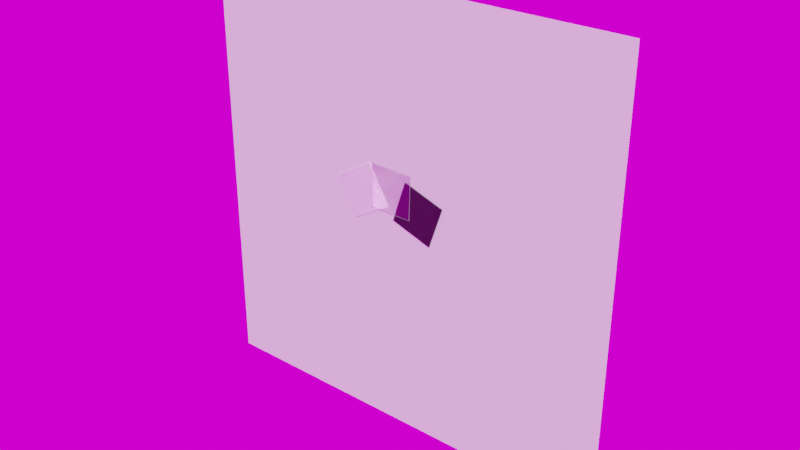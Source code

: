 # Source: acrylic.template.blend  (saved by Blender 2.91.10; exported with 4.5.12 LTS)
import bpy
from mathutils import Matrix  # noqa: F401  (used for matrix-valued properties, if any)

bpy.ops.wm.read_factory_settings(use_empty=True)
scene = bpy.context.scene
scene.name = 'Scene'

# ---- collections
col_collection = bpy.data.collections.new('Collection'); scene.collection.children.link(col_collection)

# ---- images (referenced by path relative to the original .blend; pixels are not part of the script)
import os
ASSET_DIR = os.environ.get("B2B_ASSET_DIR", "")  # directory of the original .blend (textures are referenced by path, not embedded)
HERE = os.path.dirname(os.path.abspath(__file__))  # packed textures are extracted next to this script under _unpacked/

def load_image(name, relpath, width, height, colorspace="sRGB"):
    """Load a texture the original file referenced (path relative to the .blend, or extracted next to this script)."""
    p = next((c for c in (os.path.join(HERE, relpath), os.path.join(ASSET_DIR, relpath)) if relpath and os.path.exists(c)), "")
    if p:
        img = bpy.data.images.load(p, check_existing=True)
        img.name = name
    else:  # same state as the original file: an image datablock whose file is absent (Cycles renders it pink)
        img = bpy.data.images.new(name, width, height)
        img.source = "FILE"
        img.filepath = "//" + (relpath or name)
    img.colorspace_settings.name = colorspace
    return img
img_large_corridor_2k_hdr = load_image('large_corridor_2k.hdr', 'large_corridor_2k.hdr', 1024, 1024, 'Linear Rec.709')

# ---- materials (node trees are filled in below, after node groups)
mat_front = bpy.data.materials.new('Front')
mat_front.use_raytrace_refraction = True
mat_front.use_screen_refraction = True
mat_front.refraction_depth = 1.0
mat_front.thickness_mode = 'SLAB'
mat_highlight = bpy.data.materials.new('Highlight')
mat_display = bpy.data.materials.new('Display')
mat_frontengraving = bpy.data.materials.new('FrontEngraving')

# ---- material node trees
mat_front.use_nodes = True; mat_front.node_tree.nodes.clear()
_N = mat_front.node_tree.nodes; _L = mat_front.node_tree.links
n0 = _N.new('ShaderNodeBsdfGlass'); n0.name = 'Glass BSDF'; n0.location = (219, 255)
n0.distribution = 'BECKMANN'
n0.inputs[2].default_value = 1.45
n1 = _N.new('ShaderNodeOutputMaterial'); n1.name = 'Material Output'; n1.location = (677, 193)
n2 = _N.new('ShaderNodeMixShader'); n2.name = 'Mix Shader'; n2.location = (457, 186)
n3 = _N.new('ShaderNodeNewGeometry'); n3.name = 'Geometry'; n3.location = (-636, 114)
n4 = _N.new('ShaderNodeBsdfPrincipled'); n4.name = 'Principled BSDF'; n4.location = (191, 29)
n4.distribution = 'GGX'
n4.subsurface_method = 'BURLEY'
n4.inputs[3].default_value = 1.45
n4.inputs[27].default_value = (0.0, 0.0, 0.0, 1.0)
n4.inputs[28].default_value = 1.0
n5 = _N.new('ShaderNodeMapRange'); n5.name = 'Map Range'; n5.location = (-41, 168)
n5.width = 180
n5.inputs[3].default_value = 1.0
n5.inputs[4].default_value = 0.0
n6 = _N.new('ShaderNodeMapRange'); n6.name = 'Map Range.001'; n6.location = (-50, -61)
n6.width = 180
n6.inputs[3].default_value = 0.5
n6.inputs[4].default_value = 0.0
n7 = _N.new('ShaderNodeMath'); n7.name = 'Math'; n7.location = (-261, 140)
n7.operation = 'MULTIPLY'
n7.inputs[2].default_value = 0.0
n8 = _N.new('ShaderNodeSeparateXYZ'); n8.name = 'Separate XYZ'; n8.location = (-447, 134)
_L.new(n0.outputs[0], n2.inputs[1])
_L.new(n3.outputs[1], n8.inputs[0])
_L.new(n7.outputs[0], n5.inputs[0])
_L.new(n2.outputs[0], n1.inputs[0])
_L.new(n4.outputs[0], n2.inputs[2])
_L.new(n5.outputs[0], n0.inputs[1])
_L.new(n7.outputs[0], n6.inputs[0])
_L.new(n6.outputs[0], n2.inputs[0])
_L.new(n8.outputs[1], n7.inputs[1])
_L.new(n8.outputs[1], n7.inputs[0])
n1.is_active_output = True
mat_highlight.use_nodes = True; mat_highlight.node_tree.nodes.clear()
_N = mat_highlight.node_tree.nodes; _L = mat_highlight.node_tree.links
n0 = _N.new('ShaderNodeBsdfPrincipled'); n0.name = 'Principled BSDF'; n0.location = (10, 300)
n0.distribution = 'GGX'
n0.subsurface_method = 'BURLEY'
n0.inputs[0].default_value = (0.8272, 0.8272, 0.8272, 1.0)
n0.inputs[2].default_value = 0.06
n0.inputs[3].default_value = 1.45
n0.inputs[8].default_value = 1.0
n0.inputs[9].default_value = (10.0, 10.0, 10.0)
n0.inputs[10].default_value = 0.7198
n0.inputs[13].default_value = 0.7271
n0.inputs[20].default_value = 0.08
n0.inputs[27].default_value = (0.0, 0.0, 0.0, 1.0)
n0.inputs[28].default_value = 1.0
n1 = _N.new('ShaderNodeOutputMaterial'); n1.name = 'Material Output'; n1.location = (300, 300)
_L.new(n0.outputs[0], n1.inputs[0])
n1.is_active_output = True
mat_display.use_nodes = True; mat_display.node_tree.nodes.clear()
_N = mat_display.node_tree.nodes; _L = mat_display.node_tree.links
n0 = _N.new('ShaderNodeBsdfPrincipled'); n0.name = 'Principled BSDF'; n0.location = (10, 300)
n0.distribution = 'GGX'
n0.subsurface_method = 'BURLEY'
n0.inputs[0].default_value = (0.006725, 0.006725, 0.006725, 1.0)
n0.inputs[2].default_value = 0.06
n0.inputs[3].default_value = 1.45
n0.inputs[8].default_value = 1.0
n0.inputs[9].default_value = (10.0, 10.0, 10.0)
n0.inputs[10].default_value = 0.7053
n0.inputs[13].default_value = 0.7271
n0.inputs[27].default_value = (0.0, 0.0, 0.0, 1.0)
n0.inputs[28].default_value = 1.0
n1 = _N.new('ShaderNodeOutputMaterial'); n1.name = 'Material Output'; n1.location = (300, 300)
_L.new(n0.outputs[0], n1.inputs[0])
n1.is_active_output = True
mat_frontengraving.use_nodes = True; mat_frontengraving.node_tree.nodes.clear()
_N = mat_frontengraving.node_tree.nodes; _L = mat_frontengraving.node_tree.links
n0 = _N.new('ShaderNodeBsdfGlass'); n0.name = 'Glass BSDF'; n0.location = (219, 255)
n0.distribution = 'BECKMANN'
n0.inputs[2].default_value = 1.45
n1 = _N.new('ShaderNodeOutputMaterial'); n1.name = 'Material Output'; n1.location = (677, 193)
n2 = _N.new('ShaderNodeMixShader'); n2.name = 'Mix Shader'; n2.location = (457, 186)
n3 = _N.new('ShaderNodeNewGeometry'); n3.name = 'Geometry'; n3.location = (-636, 114)
n4 = _N.new('ShaderNodeSeparateXYZ'); n4.name = 'Separate XYZ'; n4.location = (-447, 134)
n5 = _N.new('ShaderNodeMapRange'); n5.name = 'Map Range'; n5.location = (-41, 168)
n5.width = 180
n5.inputs[3].default_value = 1.0
n5.inputs[4].default_value = 0.0
n6 = _N.new('ShaderNodeMapRange'); n6.name = 'Map Range.001'; n6.location = (-56, -98)
n6.width = 180
n6.inputs[3].default_value = 0.5
n6.inputs[4].default_value = 0.0
n7 = _N.new('ShaderNodeBsdfPrincipled'); n7.name = 'Principled BSDF'; n7.location = (191, 29)
n7.distribution = 'GGX'
n7.subsurface_method = 'BURLEY'
n7.inputs[3].default_value = 1.45
n7.inputs[27].default_value = (0.0, 0.0, 0.0, 1.0)
n7.inputs[28].default_value = 1.0
n8 = _N.new('ShaderNodeMath'); n8.name = 'Math'; n8.location = (-261, 140)
n8.operation = 'MULTIPLY'
n8.inputs[0].default_value = 0.0
n8.inputs[1].default_value = 0.0
n8.inputs[2].default_value = 0.0
_L.new(n0.outputs[0], n2.inputs[1])
_L.new(n3.outputs[1], n4.inputs[0])
_L.new(n8.outputs[0], n5.inputs[0])
_L.new(n2.outputs[0], n1.inputs[0])
_L.new(n7.outputs[0], n2.inputs[2])
_L.new(n5.outputs[0], n0.inputs[1])
_L.new(n8.outputs[0], n6.inputs[0])
_L.new(n6.outputs[0], n2.inputs[0])
n1.is_active_output = True

# ---- world
world_world = bpy.data.worlds.new('World'); scene.world = world_world
world_world.use_nodes = True; world_world.node_tree.nodes.clear()
_N = world_world.node_tree.nodes; _L = world_world.node_tree.links
n0 = _N.new('ShaderNodeOutputWorld'); n0.name = 'World Output'; n0.location = (300, 300)
n1 = _N.new('ShaderNodeBackground'); n1.name = 'Background'; n1.location = (10, 300)
n2 = _N.new('ShaderNodeTexEnvironment'); n2.name = 'Environment Texture'; n2.location = (-280, 280)
n2.image = img_large_corridor_2k_hdr
_L.new(n1.outputs[0], n0.inputs[0])
_L.new(n2.outputs[0], n1.inputs[0])
n0.is_active_output = True
world_world.color = (0.05088, 0.05088, 0.05088)
world_world.use_sun_shadow = False
world_world.sun_shadow_jitter_overblur = 0.0

# ---- meshes
me_plane = bpy.data.meshes.new('Plane')
me_plane.from_pydata([(-1000.0, -1000.0, 0.0), (1000.0, -1000.0, 0.0), (-1000.0, 1000.0, 0.0), (1000.0, 1000.0, 0.0)], [], [(0, 1, 3, 2)])
_uv = me_plane.uv_layers.new(name='UVMap')
_uv.uv.foreach_set('vector', [0.0, 0.0, 1.0, 0.0, 1.0, 1.0, 0.0, 1.0])
me_plane.use_remesh_fix_poles = True
me_plane.use_remesh_preserve_attributes = False
me_plane.use_mirror_vertex_groups = False
me_plane.update()
me_plane_002 = bpy.data.meshes.new('Plane.002')
me_plane_002.from_pydata([(-2349.0, -370.5, 0.0), (-629.5, 651.2, 0.0), (-3371.0, 1349.0, 0.0), (-1651.0, 2371.0, 0.0), (-364.0, 107.0, 20.0), (1532.0, -528.5, 20.0), (271.6, 2003.0, 20.0), (2168.0, 1368.0, 20.0), (-364.0, 107.0, 50.0), (1532.0, -528.5, 50.0), (271.6, 2003.0, 50.0), (2168.0, 1368.0, 50.0), (-2349.0, -370.5, 50.0), (-629.5, 651.2, 50.0), (-3371.0, 1349.0, 50.0), (-1651.0, 2371.0, 50.0), (-1500.0, 402.7, 50.5), (499.6, 350.1, 50.5), (-1447.0, 2402.0, 50.5), (552.2, 2349.0, 50.5), (-1500.0, 402.7, 80.5), (499.6, 350.1, 80.5), (-1447.0, 2402.0, 80.5), (552.2, 2349.0, 80.5)], [], [(0, 2, 3, 1), (4, 6, 7, 5), (8, 9, 11, 10), (7, 6, 10, 11), (4, 5, 9, 8), (5, 7, 11, 9), (6, 4, 8, 10), (12, 13, 15, 14), (2, 0, 12, 14), (3, 2, 14, 15), (0, 1, 13, 12), (1, 3, 15, 13), (16, 18, 19, 17), (20, 21, 23, 22), (19, 18, 22, 23), (16, 17, 21, 20), (17, 19, 23, 21), (18, 16, 20, 22)])
me_plane_002.polygons.foreach_set('material_index', [1, 2, 2, 2, 2, 2, 2, 1, 1, 1, 1, 1, 0, 0, 0, 0, 0, 0])
_uv = me_plane_002.uv_layers.new(name='UVMap')
_uv.uv.foreach_set('vector', [0.0, 0.0, 0.0, 1.0, 1.0, 1.0, 1.0, 0.0, 0.0, 0.0, 0.0, 1.0, 1.0, 1.0, 1.0, 0.0, 0.0, 0.0, 1.0, 0.0, 1.0, 1.0, 0.0, 1.0, 1.0, 1.0, 0.0, 1.0, 0.0, 1.0, 1.0, 1.0, 0.0, 0.0, 1.0, 0.0, 1.0, 0.0, 0.0, 0.0, 1.0, 0.0, 1.0, 1.0, 1.0, 1.0, 1.0, 0.0, 0.0, 1.0, 0.0, 0.0, 0.0, 0.0, 0.0, 1.0, 0.0, 0.0, 1.0, 0.0, 1.0, 1.0, 0.0, 1.0, 0.0, 1.0, 0.0, 0.0, 0.0, 0.0, 0.0, 1.0, 1.0, 1.0, 0.0, 1.0, 0.0, 1.0, 1.0, 1.0, 0.0, 0.0, 1.0, 0.0, 1.0, 0.0, 0.0, 0.0, 1.0, 0.0, 1.0, 1.0, 1.0, 1.0, 1.0, 0.0, 0.0, 0.0, 0.0, 1.0, 1.0, 1.0, 1.0, 0.0, 0.0, 0.0, 1.0, 0.0, 1.0, 1.0, 0.0, 1.0, 1.0, 1.0, 0.0, 1.0, 0.0, 1.0, 1.0, 1.0, 0.0, 0.0, 1.0, 0.0, 1.0, 0.0, 0.0, 0.0, 1.0, 0.0, 1.0, 1.0, 1.0, 1.0, 1.0, 0.0, 0.0, 1.0, 0.0, 0.0, 0.0, 0.0, 0.0, 1.0])
me_plane_002.materials.append(mat_front)
me_plane_002.materials.append(mat_highlight)
me_plane_002.materials.append(mat_display)
me_plane_002.materials.append(mat_frontengraving)
me_plane_002.use_remesh_fix_poles = True
me_plane_002.use_remesh_preserve_attributes = False
me_plane_002.use_mirror_vertex_groups = False
me_plane_002.update()

# ---- objects
ob_surface = bpy.data.objects.new('Surface', me_plane)
ob_acrylic = bpy.data.objects.new('Acrylic', me_plane_002)

# ---- transforms, parenting, visibility, modifiers, constraints
ob_surface.location = (0.0, 0.0, 0.0)
ob_surface.rotation_euler = (1.571, 2.22e-16, 2.22e-16)
ob_surface.lineart.crease_threshold = 0.0
ob_acrylic.location = (0.0, 0.0, 0.0)
ob_acrylic.rotation_euler = (1.571, 2.22e-16, 2.22e-16)
ob_acrylic.scale = (0.1, 0.1, 0.1)
ob_acrylic.lineart.crease_threshold = 0.0

# ---- collection membership
col_collection.objects.link(ob_surface)
col_collection.objects.link(ob_acrylic)

# ---- scene / render settings (as saved in the file)
scene.frame_start = 1; scene.frame_end = 250; scene.frame_set(1)
scene.render.engine = 'CYCLES'
scene.cycles.use_denoising = False
scene.cycles.samples = 128
scene.cycles.sampling_pattern = 'TABULATED_SOBOL'
scene.cycles.use_adaptive_sampling = False
scene.cycles.use_light_tree = False
scene.cycles.sample_clamp_indirect = 0.0
scene.eevee.use_raytracing = True
scene.view_settings.view_transform = 'Filmic'
scene.unit_settings.scale_length = 0.001
bpy.context.view_layer.update()

# ---- added for rendering (the .blend has no active camera and no usable light): camera, sun
cam_auto = bpy.data.cameras.new('AutoCamera')
cam_auto.lens = 50.0
cam_auto.sensor_width = 36.0
cam_auto.clip_end = 45927.1
ob_auto_camera = bpy.data.objects.new('AutoCamera', cam_auto)
scene.collection.objects.link(ob_auto_camera)
ob_auto_camera.location = (2616.94, -3144.35, 2093.55)
ob_auto_camera.rotation_euler = (1.09748, -7.21219e-08, 0.694738)
scene.camera = ob_auto_camera
light_auto_sun = bpy.data.lights.new('AutoSun', 'SUN')
light_auto_sun.energy = 3.0
light_auto_sun.angle = 0.0523599
ob_auto_sun = bpy.data.objects.new('AutoSun', light_auto_sun)
scene.collection.objects.link(ob_auto_sun)
ob_auto_sun.rotation_euler = (0.872665, 0.174533, 0.523599)
bpy.context.view_layer.update()
